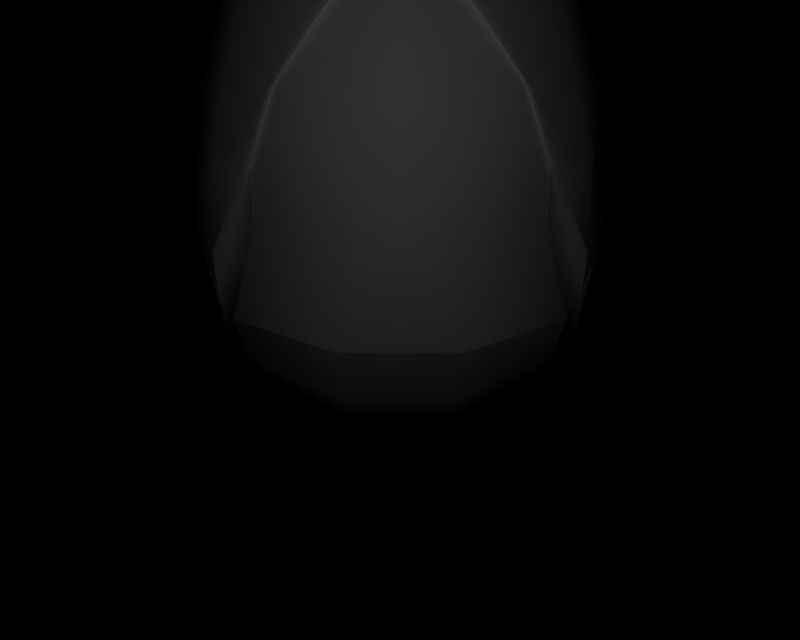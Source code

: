 # Source: BR_Corphish.blend  (saved by Blender 2.66.1; exported with 4.5.12 LTS)
import bpy
from mathutils import Matrix  # noqa: F401  (used for matrix-valued properties, if any)

bpy.ops.wm.read_factory_settings(use_empty=True)
scene = bpy.context.scene
scene.name = '1'

# ---- collections
col_collection_1 = bpy.data.collections.new('Collection 1'); scene.collection.children.link(col_collection_1)

# ---- materials (node trees are filled in below, after node groups)
mat_mat_4 = bpy.data.materials.new('mat_4')
mat_mat_4.alpha_threshold = 0.0
mat_mat_4.specular_color = (0.5, 0.5, 0.5)
mat_mat_4.roughness = 0.5
mat_mat_5 = bpy.data.materials.new('mat_5')
mat_mat_5.alpha_threshold = 0.0
mat_mat_5.specular_color = (0.5, 0.5, 0.5)
mat_mat_5.roughness = 0.5
mat_mat_6 = bpy.data.materials.new('mat_6')
mat_mat_6.alpha_threshold = 0.0
mat_mat_6.specular_color = (0.5, 0.5, 0.5)
mat_mat_6.roughness = 0.5
mat_mat_7 = bpy.data.materials.new('mat_7')
mat_mat_7.alpha_threshold = 0.0
mat_mat_7.specular_color = (0.5, 0.5, 0.5)
mat_mat_7.roughness = 0.5
mat_mat_0 = bpy.data.materials.new('mat_0')
mat_mat_0.alpha_threshold = 0.0
mat_mat_0.specular_color = (0.5, 0.5, 0.5)
mat_mat_0.roughness = 0.5
mat_mat_1 = bpy.data.materials.new('mat_1')
mat_mat_1.alpha_threshold = 0.0
mat_mat_1.specular_color = (0.5, 0.5, 0.5)
mat_mat_1.roughness = 0.5
mat_mat_2 = bpy.data.materials.new('mat_2')
mat_mat_2.alpha_threshold = 0.0
mat_mat_2.specular_color = (0.5, 0.5, 0.5)
mat_mat_2.roughness = 0.5
mat_mat_3 = bpy.data.materials.new('mat_3')
mat_mat_3.alpha_threshold = 0.0
mat_mat_3.specular_color = (0.5, 0.5, 0.5)
mat_mat_3.roughness = 0.5

# ---- material node trees

# ---- cameras
cam_camera_001 = bpy.data.cameras.new('Camera.001')
cam_camera_001.passepartout_alpha = 0.2
cam_camera_001.clip_end = 100.0
cam_camera_001.lens = 35.0
cam_camera_001.sensor_width = 32.0
cam_camera_001.sensor_height = 18.0
cam_camera_001.show_passepartout = False
cam_camera_001.show_safe_areas = True
cam_camera_001.dof.focus_distance = 0.0
cam_camera_001.dof.aperture_fstop = 128.0

# ---- lights
light_lamp = bpy.data.lights.new('Lamp', 'POINT')
light_lamp.transmission_factor = 0.0
light_lamp.energy = 121.6
light_lamp.shadow_buffer_clip_start = 0.5
light_lamp.shadow_soft_size = 1.0
light_lamp.shadow_maximum_resolution = 0.006
light_lamp.use_absolute_resolution = True
light_lamp.cycles.use_multiple_importance_sampling = False

# ---- meshes
me_heigani_mat_4 = bpy.data.meshes.new('heigani_mat_4')
me_heigani_mat_4.from_pydata([(1.233, 2.762, -0.3784), (1.353, 3.178, 0.5946), (1.501, 2.34, 0.1304), (1.079, 3.413, -0.02833), (0.4597, 3.119, -0.8099), (0.4061, 3.748, -0.4624), (-0.4598, 3.119, -0.8099), (-0.406, 3.748, -0.4624), (-1.233, 2.762, -0.3784), (-1.079, 3.413, -0.02833), (-1.501, 2.34, 0.1304), (-1.353, 3.178, 0.5946), (0.9082, 3.785, 1.38), (1.101, 3.922, 0.8627), (1.063, 3.059, 1.289), (0.568, 3.637, 1.701), (0.7382, 2.905, 1.616), (0.3313, 4.379, -0.01975), (-0.3312, 4.379, -0.01975), (0.8761, 4.156, 0.3548), (1.165, 2.51, 1.131), (0.9799, 2.405, 1.278), (1.202, 2.046, 0.8937), (-1.165, 2.51, 1.131), (-1.202, 2.046, 0.8937), (-1.101, 3.922, 0.8627), (-0.5723, 4.462, 1.444), (-0.785, 4.619, 1.101), (-0.9081, 3.785, 1.38), (-1.063, 3.059, 1.289), (-0.5679, 3.637, 1.701), (-0.7382, 2.905, 1.616), (-0.9799, 2.405, 1.278), (-0.8761, 4.156, 0.3548), (0.7851, 4.619, 1.101), (0.5724, 4.462, 1.444), (-1.24, 1.821, 0.5326), (1.24, 1.821, 0.5326), (4.8e-05, 4.335, 1.829), (0.4208, 4.794, 1.385), (0.2032, 4.844, 1.436), (0.2327, 5.047, 1.273), (0.6847, 4.819, 0.8878), (-0.4421, 3.331, 1.825), (2.5e-05, 3.691, 1.929), (-0.4206, 4.794, 1.385), (-0.6846, 4.819, 0.8878), (0.4422, 3.331, 1.825), (-0.2031, 4.844, 1.436), (-0.2326, 5.047, 1.273), (-0.4691, 4.957, 0.6385), (6.1e-05, 4.934, 0.5117), (0.4692, 4.957, 0.6385), (0.3102, 5.065, 1.004), (5.2e-05, 5.065, 0.9098), (-0.3101, 5.065, 1.004)], [], [(0, 1, 2), (0, 3, 1), (3, 0, 4), (4, 5, 3), (6, 5, 4), (6, 7, 5), (8, 7, 6), (8, 9, 7), (10, 9, 8), (10, 11, 9), (12, 1, 13), (12, 14, 1), (15, 14, 12), (15, 16, 14), (17, 7, 18), (17, 5, 7), (19, 5, 17), (19, 3, 5), (13, 3, 19), (13, 1, 3), (20, 14, 16), (21, 20, 16), (22, 20, 21), (23, 11, 10), (24, 23, 10), (22, 2, 1), (20, 22, 1), (25, 26, 27), (25, 28, 26), (11, 28, 25), (11, 29, 28), (29, 30, 28), (29, 31, 30), (23, 31, 29), (23, 32, 31), (32, 23, 24), (9, 18, 7), (9, 33, 18), (11, 33, 9), (11, 25, 33), (11, 23, 29), (1, 14, 20), (13, 34, 35), (12, 13, 35), (10, 36, 24), (2, 22, 37), (35, 15, 12), (35, 38, 15), (39, 38, 35), (39, 40, 38), (41, 40, 39), (34, 39, 35), (34, 42, 39), (43, 30, 31), (43, 44, 30), (38, 30, 44), (38, 26, 30), (45, 26, 38), (45, 27, 26), (46, 27, 45), (26, 28, 30), (44, 15, 38), (44, 47, 15), (16, 15, 47), (48, 45, 38), (48, 49, 45), (27, 33, 25), (27, 46, 33), (50, 33, 46), (50, 18, 33), (51, 18, 50), (51, 17, 18), (52, 17, 51), (52, 19, 17), (42, 19, 52), (42, 34, 19), (13, 19, 34), (51, 53, 52), (51, 54, 53), (55, 54, 51), (51, 50, 55)])
me_heigani_mat_4.polygons.foreach_set('use_smooth', [True] * 81)
_k = set([(0, 2), (0, 4), (2, 37), (4, 6), (6, 8), (8, 10), (10, 36), (16, 21), (16, 47), (21, 22), (22, 37), (24, 32), (24, 36), (31, 32), (31, 43), (38, 40), (38, 48), (39, 41), (39, 42), (40, 41), (42, 52), (43, 44), (44, 47), (45, 46), (45, 49), (46, 50), (48, 49), (50, 55), (52, 53), (53, 54), (54, 55)])
me_heigani_mat_4.attributes.new('sharp_edge', 'BOOLEAN', 'EDGE').data.foreach_set('value', [ (min(e.vertices), max(e.vertices)) in _k for e in me_heigani_mat_4.edges])
_uv = me_heigani_mat_4.uv_layers.new(name='UVTex')
_uv.uv.foreach_set('vector', [0.9014, -0.01208, 0.9406, 0.2374, 0.9891, -0.04532, 0.9014, -0.01208, 0.8511, 0.317, 0.9406, 0.2374, 0.8511, 0.317, 0.9014, -0.01208, 0.633, 0.01447, 0.633, 0.01447, 0.6311, 0.4299, 0.8511, 0.317, 0.3325, 0.01447, 0.6311, 0.4299, 0.633, 0.01447, 0.3325, 0.01447, 0.3657, 0.4299, 0.6311, 0.4299, 0.09544, -0.01208, 0.3657, 0.4299, 0.3325, 0.01447, 0.09544, -0.01208, 0.1457, 0.317, 0.3657, 0.4299, 0.007749, -0.04532, 0.1457, 0.317, 0.09544, -0.01208, 0.007749, -0.04532, 0.05619, 0.2374, 0.1457, 0.317, 0.8229, 0.4388, 0.9733, 0.1691, 0.8881, 0.4997, 0.8229, 0.4388, 0.8752, 0.1165, 0.9733, 0.1691, 0.7079, 0.373, 0.8752, 0.1165, 0.8229, 0.4388, 0.7079, 0.373, 0.7654, 0.04805, 0.8752, 0.1165, 0.6066, 0.6427, 0.3657, 0.4299, 0.3901, 0.6427, 0.6066, 0.6427, 0.6311, 0.4299, 0.3657, 0.4299, 0.7847, 0.5674, 0.6311, 0.4299, 0.6066, 0.6427, 0.7847, 0.5674, 0.8511, 0.317, 0.6311, 0.4299, 0.8582, 0.4885, 0.8511, 0.317, 0.7847, 0.5674, 0.8582, 0.4885, 0.9406, 0.2374, 0.8511, 0.317, 0.9099, -0.1275, 0.8752, 0.1165, 0.7654, 0.04805, 0.8472, -0.174, 0.9099, -0.1275, 0.7654, 0.04805, 0.9221, -0.3334, 0.9099, -0.1275, 0.8472, -0.174, 0.1217, -0.1275, 0.0583, 0.1691, 0.008178, -0.2031, 0.1095, -0.3334, 0.1217, -0.1275, 0.008178, -0.2031, 0.9221, -0.3334, 1.024, -0.2031, 0.9733, 0.1691, 0.9099, -0.1275, 0.9221, -0.3334, 0.9733, 0.1691, 0.1435, 0.4997, 0.3406, 0.6438, 0.2503, 0.8097, 0.1435, 0.4997, 0.2087, 0.4388, 0.3406, 0.6438, 0.0583, 0.1691, 0.2087, 0.4388, 0.1435, 0.4997, 0.0583, 0.1691, 0.1563, 0.1165, 0.2087, 0.4388, 0.1563, 0.1165, 0.3237, 0.373, 0.2087, 0.4388, 0.1563, 0.1165, 0.2662, 0.04805, 0.3237, 0.373, 0.1217, -0.1275, 0.2662, 0.04805, 0.1563, 0.1165, 0.1217, -0.1275, 0.1844, -0.174, 0.2662, 0.04805, 0.1844, -0.174, 0.1217, -0.1275, 0.1095, -0.3334, 0.1457, 0.317, 0.3901, 0.6427, 0.3657, 0.4299, 0.1457, 0.317, 0.212, 0.5674, 0.3901, 0.6427, 0.05619, 0.2374, 0.212, 0.5674, 0.1457, 0.317, 0.05619, 0.2374, 0.1386, 0.4885, 0.212, 0.5674, 0.0583, 0.1691, 0.1217, -0.1275, 0.1563, 0.1165, 0.9733, 0.1691, 0.8752, 0.1165, 0.9099, -0.1275, 0.8881, 0.4997, 0.7813, 0.8097, 0.6687, 0.6469, 0.8229, 0.4388, 0.8881, 0.4997, 0.6687, 0.6469, 0.008178, -0.2031, 0.09663, -0.4337, 0.1095, -0.3334, 1.024, -0.2031, 0.9221, -0.3334, 0.9352, -0.4337, 0.6687, 0.6469, 0.7079, 0.373, 0.8229, 0.4388, 0.6687, 0.6469, 0.5156, 0.7688, 0.7079, 0.373, 0.6581, 0.8873, 0.5156, 0.7688, 0.6687, 0.6469, 0.6581, 0.8873, 0.5551, 0.8842, 0.5156, 0.7688, 0.5945, 0.9997, 0.5551, 0.8842, 0.6581, 0.8873, 0.7813, 0.8097, 0.6581, 0.8873, 0.6687, 0.6469, 0.7813, 0.8097, 0.7283, 0.9209, 0.6581, 0.8873, 0.3663, 0.2375, 0.3237, 0.373, 0.2662, 0.04805, 0.3663, 0.2375, 0.5158, 0.3971, 0.3237, 0.373, 0.5156, 0.7688, 0.3237, 0.373, 0.5158, 0.3971, 0.5156, 0.7688, 0.3406, 0.6438, 0.3237, 0.373, 0.3736, 0.8873, 0.3406, 0.6438, 0.5156, 0.7688, 0.3736, 0.8873, 0.2503, 0.8097, 0.3406, 0.6438, 0.3034, 0.9209, 0.2503, 0.8097, 0.3736, 0.8873, 0.3406, 0.6438, 0.2087, 0.4388, 0.3237, 0.373, 0.5158, 0.3971, 0.7079, 0.373, 0.5156, 0.7688, 0.5158, 0.3971, 0.6653, 0.2375, 0.7079, 0.373, 0.7654, 0.04805, 0.7079, 0.373, 0.6653, 0.2375, 0.4764, 0.8842, 0.3736, 0.8873, 0.5156, 0.7688, 0.4764, 0.8842, 0.4371, 0.9997, 0.3736, 0.8873, 0.2418, 0.7239, 0.212, 0.5674, 0.1386, 0.4885, 0.2418, 0.7239, 0.2931, 0.8084, 0.212, 0.5674, 0.345, 0.8413, 0.212, 0.5674, 0.2931, 0.8084, 0.345, 0.8413, 0.3901, 0.6427, 0.212, 0.5674, 0.4984, 0.8175, 0.3901, 0.6427, 0.345, 0.8413, 0.4984, 0.8175, 0.6066, 0.6427, 0.3901, 0.6427, 0.6517, 0.8413, 0.6066, 0.6427, 0.4984, 0.8175, 0.6517, 0.8413, 0.7847, 0.5674, 0.6066, 0.6427, 0.7037, 0.8084, 0.7847, 0.5674, 0.6517, 0.8413, 0.7037, 0.8084, 0.755, 0.7239, 0.7847, 0.5674, 0.8582, 0.4885, 0.7847, 0.5674, 0.755, 0.7239, 0.4984, 0.8175, 0.5998, 0.8742, 0.6517, 0.8413, 0.4984, 0.8175, 0.4984, 0.8742, 0.5998, 0.8742, 0.397, 0.8742, 0.4984, 0.8742, 0.4984, 0.8175, 0.4984, 0.8175, 0.345, 0.8413, 0.397, 0.8742])
me_heigani_mat_4.materials.append(mat_mat_4)
me_heigani_mat_4.use_remesh_preserve_volume = False
me_heigani_mat_4.use_remesh_preserve_attributes = False
me_heigani_mat_4.use_mirror_vertex_groups = False
me_heigani_mat_4.update()
me_heigani_mat_5 = bpy.data.meshes.new('heigani_mat_5')
me_heigani_mat_5.from_pydata([(-0.6846, 4.819, 0.8878), (-0.4206, 4.794, 1.385), (-1.037, 5.965, 1.252), (-0.3101, 5.065, 1.004), (5.2e-05, 5.093, 1.631), (6.7e-05, 6.194, 1.56), (-0.2326, 5.047, 1.273), (0.2327, 5.047, 1.273), (0.3102, 5.065, 1.004), (0.4208, 4.794, 1.385), (5.2e-05, 5.065, 0.9098), (-0.4691, 4.957, 0.6385), (1.037, 5.965, 1.252), (0.6847, 4.819, 0.8878), (0.4692, 4.957, 0.6385), (-0.2031, 4.844, 1.436), (4.8e-05, 4.335, 1.829), (0.2032, 4.844, 1.436)], [], [(0, 1, 2), (2, 1, 3), (4, 5, 6), (7, 5, 4), (8, 7, 9), (8, 10, 7), (11, 2, 3), (11, 0, 2), (9, 12, 8), (9, 13, 12), (12, 14, 8), (12, 13, 14), (6, 3, 1), (6, 10, 3), (10, 5, 7), (10, 6, 5), (15, 4, 6), (15, 16, 4), (17, 4, 16), (17, 7, 4)])
me_heigani_mat_5.polygons.foreach_set('use_smooth', [True] * 20)
_k = set([(0, 1), (0, 11), (1, 6), (3, 10), (3, 11), (6, 15), (7, 9), (7, 17), (8, 10), (8, 14), (9, 13), (13, 14), (15, 16), (16, 17)])
me_heigani_mat_5.attributes.new('sharp_edge', 'BOOLEAN', 'EDGE').data.foreach_set('value', [ (min(e.vertices), max(e.vertices)) in _k for e in me_heigani_mat_5.edges])
_uv = me_heigani_mat_5.uv_layers.new(name='UVTex')
_uv.uv.foreach_set('vector', [0.2898, 0.03737, 0.3588, 0.02328, 0.4754, 0.558, 0.4754, 0.558, 0.3588, 0.02328, 0.3954, 0.0737, 0.5005, 0.09276, 0.5067, 0.558, 0.4212, 0.07045, 0.5757, 0.07045, 0.5067, 0.558, 0.5005, 0.09276, 0.6014, 0.0737, 0.5757, 0.07045, 0.6381, 0.02328, 0.6014, 0.0737, 0.4984, 0.0737, 0.5757, 0.07045, 0.3426, 0.05553, 0.4754, 0.558, 0.3954, 0.0737, 0.3426, 0.05553, 0.2898, 0.03737, 0.4754, 0.558, 0.6381, 0.02328, 0.5379, 0.558, 0.6014, 0.0737, 0.6381, 0.02328, 0.707, 0.03737, 0.5379, 0.558, 0.5379, 0.558, 0.6542, 0.05553, 0.6014, 0.0737, 0.5379, 0.558, 0.707, 0.03737, 0.6542, 0.05553, 0.4212, 0.07045, 0.3954, 0.0737, 0.3588, 0.02328, 0.4212, 0.07045, 0.4984, 0.0737, 0.3954, 0.0737, 0.4984, 0.0737, 0.5067, 0.558, 0.5757, 0.07045, 0.4984, 0.0737, 0.4212, 0.07045, 0.5067, 0.558, 0.4598, 0.004059, 0.5005, 0.09276, 0.4212, 0.07045, 0.4598, 0.004059, 0.4984, -0.06233, 0.5005, 0.09276, 0.5371, 0.004059, 0.5005, 0.09276, 0.4984, -0.06233, 0.5371, 0.004059, 0.5757, 0.07045, 0.5005, 0.09276])
me_heigani_mat_5.materials.append(mat_mat_5)
me_heigani_mat_5.use_remesh_preserve_volume = False
me_heigani_mat_5.use_remesh_preserve_attributes = False
me_heigani_mat_5.use_mirror_vertex_groups = False
me_heigani_mat_5.update()
me_heigani_mat_6 = bpy.data.meshes.new('heigani_mat_6')
me_heigani_mat_6.from_pydata([(-0.4508, 2.837, -0.9891), (-1.221, 2.321, -0.6827), (-1.233, 2.762, -0.3784), (-0.4598, 3.119, -0.8099), (0.4597, 3.119, -0.8099), (0.4516, 2.837, -0.9891), (1.222, 2.321, -0.6827), (1.233, 2.762, -0.3784), (1.511, 1.876, -0.3276), (1.501, 2.34, 0.1304), (0.8517, 2.323, -0.6512), (1.001, 1.708, -0.3401), (-0.8511, 2.323, -0.6512), (0.000382, 2.664, -0.9032), (-0.996, 1.708, -0.3401), (-1.487, 1.876, -0.3276), (1.298, 1.51, -0.00175), (1.24, 1.821, 0.5326), (-1.501, 2.34, 0.1304), (-1.272, 1.51, -0.00175), (-1.24, 1.821, 0.5326), (-0.6798, 2.655, 0.7478), (-1.202, 2.046, 0.8937), (-0.9799, 2.405, 1.278), (-0.7382, 2.905, 1.616), (-0.4421, 3.331, 1.825), (-0.000736, 3.629, 1.399), (2.5e-05, 3.691, 1.929), (0.4422, 3.331, 1.825), (0.7034, 2.671, 0.7563), (0.7382, 2.905, 1.616), (0.9799, 2.405, 1.278), (1.202, 2.046, 0.8937)], [], [(0, 1, 2), (3, 0, 2), (5, 0, 4), (4, 0, 3), (6, 5, 4), (7, 6, 4), (8, 6, 7), (9, 8, 7), (10, 6, 8), (11, 10, 8), (1, 0, 12), (12, 0, 13), (14, 15, 1), (12, 14, 1), (16, 8, 9), (17, 16, 9), (6, 10, 13), (5, 6, 13), (18, 19, 20), (18, 15, 19), (2, 15, 18), (2, 1, 15), (16, 11, 8), (14, 19, 15), (13, 0, 5), (21, 19, 14), (21, 20, 19), (22, 20, 21), (21, 23, 22), (24, 23, 21), (21, 25, 24), (26, 25, 21), (26, 27, 25), (28, 27, 26), (26, 29, 28), (30, 28, 29), (29, 31, 30), (32, 31, 29), (29, 17, 32), (16, 17, 29), (29, 11, 16)])
me_heigani_mat_6.polygons.foreach_set('use_smooth', [True] * 41)
_k = set([(2, 3), (2, 18), (3, 4), (4, 7), (7, 9), (9, 17), (10, 11), (10, 13), (11, 29), (12, 13), (12, 14), (14, 21), (17, 32), (18, 20), (20, 22), (21, 26), (22, 23), (23, 24), (24, 25), (25, 27), (26, 29), (27, 28), (28, 30), (30, 31), (31, 32)])
me_heigani_mat_6.attributes.new('sharp_edge', 'BOOLEAN', 'EDGE').data.foreach_set('value', [ (min(e.vertices), max(e.vertices)) in _k for e in me_heigani_mat_6.edges])
_uv = me_heigani_mat_6.uv_layers.new(name='UVTex')
_uv.uv.foreach_set('vector', [0.967, 0.08333, 0.1201, 0.09447, 0.1163, 0.9896, 0.9707, 0.992, 0.967, 0.08333, 0.1163, 0.9896, 0.9948, 0.08333, 0.09722, 0.1007, 0.9948, 0.9356, 0.9948, 0.9356, 0.09722, 0.1007, 0.09575, 0.9668, 0.967, 0.08333, 0.1201, 0.09447, 0.1163, 0.9896, 0.9707, 0.992, 0.967, 0.08333, 0.1163, 0.9896, 0.967, 0.08333, 0.1201, 0.09447, 0.1163, 0.9896, 0.9707, 0.992, 0.967, 0.08333, 0.1163, 0.9896, 0.1285, -0.003472, 0.1267, 0.1007, 0.9705, 0.1528, 0.9705, -0.01042, 0.1285, -0.003472, 0.9705, 0.1528, 0.1215, 0.09028, 0.1215, 0.09028, 0.1285, -0.003472, 0.1285, -0.003472, 0.1215, 0.09028, 0.5495, -0.006944, 0.1285, -0.003472, 0.1215, 0.09028, 0.974, 0.08681, 0.9705, -0.01042, 0.1285, -0.003472, 0.974, 0.08681, 0.967, 0.08333, 0.1201, 0.09447, 0.1163, 0.9896, 0.9707, 0.992, 0.967, 0.08333, 0.1163, 0.9896, 0.974, 0.08681, 0.9705, -0.01042, 0.5495, -0.006944, 0.1215, 0.09028, 0.974, 0.08681, 0.5495, -0.006944, 0.9707, 0.992, 0.1201, 0.09447, 0.1163, 0.9896, 0.9707, 0.992, 0.967, 0.08333, 0.1201, 0.09447, 0.2257, 1.003, 0.967, 0.08333, 0.9707, 0.992, 0.2257, 1.003, 0.2014, 0.08681, 0.967, 0.08333, 0.9705, -0.01042, 0.1285, -0.003472, 0.1215, 0.09028, 0.9705, -0.01042, 0.1285, -0.003472, 0.1215, 0.09028, 0.5495, -0.006944, 0.1215, 0.09028, 0.1215, 0.09028, 0.2535, -0.003472, 0.0, 0.1259, 0.1073, 1e-06, 0.2535, -0.003472, 0.02817, 0.2429, 0.0, 0.1259, 0.0273, 0.2814, 0.02817, 0.2429, 0.2535, -0.003472, 0.2535, -0.003472, 0.1136, 0.2992, 0.0273, 0.2814, 0.2077, 0.2961, 0.1136, 0.2992, 0.2535, -0.003472, 0.2535, -0.003472, 0.3229, 0.297, 0.2077, 0.2961, 0.5, 0.006944, 0.3229, 0.297, 0.2535, -0.003472, 0.5, 0.006944, 0.4949, 0.3125, 0.3229, 0.297, 0.667, 0.297, 0.4949, 0.3125, 0.5, 0.006944, 0.5, 0.006944, 0.7309, 0.01042, 0.667, 0.297, 0.7822, 0.2961, 0.667, 0.297, 0.7309, 0.01042, 0.7309, 0.01042, 0.8763, 0.2992, 0.7822, 0.2961, 0.9625, 0.2814, 0.8763, 0.2992, 0.7309, 0.01042, 0.7309, 0.01042, 0.9932, 0.2429, 0.9625, 0.2814, 1.0, 0.1259, 0.9932, 0.2429, 0.7309, 0.01042, 0.7309, 0.01042, 0.8844, 1e-06, 1.0, 0.1259])
me_heigani_mat_6.materials.append(mat_mat_6)
me_heigani_mat_6.use_remesh_preserve_volume = False
me_heigani_mat_6.use_remesh_preserve_attributes = False
me_heigani_mat_6.use_mirror_vertex_groups = False
me_heigani_mat_6.update()
me_heigani_mat_7 = bpy.data.meshes.new('heigani_mat_7')
me_heigani_mat_7.from_pydata([(0.9678, 4.153, 1.177), (0.5188, 4.08, 1.274), (0.8158, 4.487, 1.184), (0.955, 3.819, 1.329), (0.854, 4.226, 1.622), (0.7848, 3.681, 1.55), (0.5569, 3.819, 1.712), (0.4049, 4.153, 1.719), (0.4178, 4.487, 1.567), (0.588, 4.625, 1.346), (-0.9678, 4.153, 1.177), (-0.8158, 4.487, 1.184), (-0.5188, 4.08, 1.274), (-0.854, 4.226, 1.622), (-0.955, 3.819, 1.329), (-0.7848, 3.681, 1.55), (-0.5569, 3.819, 1.712), (-0.4049, 4.153, 1.719), (-0.4178, 4.487, 1.567), (-0.588, 4.625, 1.346)], [], [(0, 1, 2), (0, 3, 1), (3, 0, 4), (4, 5, 3), (6, 5, 4), (6, 1, 5), (7, 1, 6), (7, 8, 1), (4, 8, 7), (4, 9, 8), (2, 9, 4), (2, 1, 9), (8, 9, 1), (0, 2, 4), (7, 6, 4), (3, 5, 1), (10, 11, 12), (10, 13, 11), (14, 13, 10), (14, 15, 13), (12, 15, 14), (12, 16, 15), (17, 16, 12), (17, 13, 16), (18, 13, 17), (18, 19, 13), (12, 19, 18), (12, 11, 19), (13, 19, 11), (12, 18, 17), (13, 15, 16), (12, 14, 10)])
me_heigani_mat_7.polygons.foreach_set('use_smooth', [True] * 32)
_uv = me_heigani_mat_7.uv_layers.new(name='UVTex')
_uv.uv.foreach_set('vector', [1.0, 0.8333, 0.5, 0.8333, 0.8536, 0.9512, 1.0, 0.8333, 0.8536, 0.7155, 0.5, 0.8333, 0.8536, 0.7155, 1.0, 0.8333, 0.5, 0.8333, 0.5, 0.8333, 0.5, 0.6667, 0.8536, 0.7155, 0.1464, 0.7155, 0.5, 0.6667, 0.5, 0.8333, 0.1464, 0.7155, 0.5, 0.8333, 0.5, 0.6667, 0.0, 0.8333, 0.5, 0.8333, 0.1464, 0.7155, 0.0, 0.8333, 0.1464, 0.9512, 0.5, 0.8333, 0.5, 0.8333, 0.1464, 0.9512, 0.0, 0.8333, 0.5, 0.8333, 0.5, 1.0, 0.1464, 0.9512, 0.8536, 0.9512, 0.5, 1.0, 0.5, 0.8333, 0.8536, 0.9512, 0.5, 0.8333, 0.5, 1.0, 0.1464, 0.9512, 0.5, 1.0, 0.5, 0.8333, 1.0, 0.8333, 0.8536, 0.9512, 0.5, 0.8333, 0.0, 0.8333, 0.1464, 0.7155, 0.5, 0.8333, 0.8536, 0.7155, 0.5, 0.6667, 0.5, 0.8333, 1.0, 0.8333, 0.8536, 0.9512, 0.5, 0.8333, 1.0, 0.8333, 0.5, 0.8333, 0.8536, 0.9512, 0.8536, 0.7155, 0.5, 0.8333, 1.0, 0.8333, 0.8536, 0.7155, 0.5, 0.6667, 0.5, 0.8333, 0.5, 0.8333, 0.5, 0.6667, 0.8536, 0.7155, 0.5, 0.8333, 0.1464, 0.7155, 0.5, 0.6667, 0.0, 0.8333, 0.1464, 0.7155, 0.5, 0.8333, 0.0, 0.8333, 0.5, 0.8333, 0.1464, 0.7155, 0.1464, 0.9512, 0.5, 0.8333, 0.0, 0.8333, 0.1464, 0.9512, 0.5, 1.0, 0.5, 0.8333, 0.5, 0.8333, 0.5, 1.0, 0.1464, 0.9512, 0.5, 0.8333, 0.8536, 0.9512, 0.5, 1.0, 0.5, 0.8333, 0.5, 1.0, 0.8536, 0.9512, 0.5, 0.8333, 0.1464, 0.9512, 0.0, 0.8333, 0.5, 0.8333, 0.5, 0.6667, 0.1464, 0.7155, 0.5, 0.8333, 0.8536, 0.7155, 1.0, 0.8333])
me_heigani_mat_7.materials.append(mat_mat_7)
me_heigani_mat_7.use_remesh_preserve_volume = False
me_heigani_mat_7.use_remesh_preserve_attributes = False
me_heigani_mat_7.use_mirror_vertex_groups = False
me_heigani_mat_7.update()
me_heigani_mat_0 = bpy.data.meshes.new('heigani_mat_0')
me_heigani_mat_0.from_pydata([(-1.052, 1.197, -0.3844), (-0.3901, 0.8148, -0.8628), (-0.399, 0.8962, -0.2143), (-1.024, 1.147, -0.9551), (-1.296, 1.683, -0.6272), (-1.229, 1.507, -1.076), (-0.305, 0.9083, -1.636), (7.4e-05, 1.136, -2.235), (0.3051, 0.9083, -1.636), (-0.7508, 1.515, -2.523), (-0.9891, 1.214, -1.684), (0.3905, 0.8148, -0.8628), (0.9891, 1.214, -1.684), (1.024, 1.147, -0.9551), (0.7508, 1.515, -2.523), (0.3997, 0.8962, -0.2143), (1.052, 1.197, -0.3844), (1.229, 1.507, -1.076), (1.297, 1.683, -0.6272), (1.09, 1.354, 0.1958), (1.354, 1.818, -0.2233), (0.4136, 1.084, 0.3837), (-0.4129, 1.084, 0.3837), (-1.089, 1.354, 0.1958), (-1.353, 1.818, -0.2233), (1.106, 1.627, 0.6727), (1.075, 2.083, 0.09979), (0.4157, 1.412, 0.8786), (-0.415, 1.412, 0.8786), (-1.105, 1.627, 0.6727), (-1.074, 2.083, 0.09979), (-0.6988, 1.81, -1.695), (-0.682, 2.444, -0.6672), (0.6988, 1.81, -1.695), (0.6824, 2.444, -0.6672), (0.0, 1.617, -2.556), (3.7e-05, 1.39, -2.559)], [], [(0, 1, 2), (1, 0, 3), (3, 0, 4), (4, 5, 3), (6, 7, 8), (6, 9, 7), (6, 10, 9), (1, 10, 6), (1, 3, 10), (8, 1, 6), (11, 1, 8), (12, 11, 8), (12, 13, 11), (8, 7, 14), (12, 8, 14), (2, 1, 11), (11, 15, 2), (13, 15, 11), (13, 16, 15), (17, 16, 13), (17, 18, 16), (19, 18, 20), (19, 16, 18), (21, 16, 19), (21, 15, 16), (22, 15, 21), (22, 2, 15), (23, 2, 22), (23, 0, 2), (24, 0, 23), (4, 0, 24), (25, 20, 26), (25, 19, 20), (27, 19, 25), (27, 21, 19), (28, 21, 27), (28, 22, 21), (29, 22, 28), (29, 23, 22), (30, 23, 29), (30, 24, 23), (5, 10, 3), (5, 31, 10), (4, 31, 5), (4, 32, 31), (31, 9, 10), (12, 17, 13), (12, 33, 17), (14, 33, 12), (33, 18, 17), (33, 34, 18), (34, 20, 18), (34, 26, 20), (32, 24, 30), (32, 4, 24), (35, 36, 9), (35, 14, 36), (7, 36, 14), (7, 9, 36)])
me_heigani_mat_0.polygons.foreach_set('use_smooth', [True] * 59)
_k = set([(9, 31), (9, 35), (14, 33), (14, 35), (25, 26), (25, 27), (26, 34), (27, 28), (28, 29), (29, 30), (30, 32), (31, 32), (33, 34)])
me_heigani_mat_0.attributes.new('sharp_edge', 'BOOLEAN', 'EDGE').data.foreach_set('value', [ (min(e.vertices), max(e.vertices)) in _k for e in me_heigani_mat_0.edges])
_uv = me_heigani_mat_0.uv_layers.new(name='UVTex')
_uv.uv.foreach_set('vector', [0.308, 0.8994, 0.4153, 0.2337, 0.4307, 0.8105, 0.258, 0.3911, 0.4153, 0.2337, 0.308, 0.8994, 0.258, 0.3911, 0.308, 0.8994, 0.262, 0.9644, 0.262, 0.9644, 0.1861, 0.4996, 0.258, 0.3911, 0.4206, -0.1967, 0.5, -0.3628, 0.5795, -0.1967, 0.4206, -0.1967, 0.3046, -0.3402, 0.5, -0.3628, 0.4206, -0.1967, 0.2425, -0.07704, 0.3046, -0.3402, 0.4153, 0.2337, 0.2425, -0.07704, 0.4206, -0.1967, 0.4153, 0.2337, 0.258, 0.3911, 0.2425, -0.07704, 0.5795, -0.1967, 0.4153, 0.2337, 0.4206, -0.1967, 0.5795, -0.1967, 0.6004, 0.2337, 0.4153, 0.2337, 0.7575, -0.07704, 0.6004, 0.2337, 0.5795, -0.1967, 0.7575, -0.07704, 0.7437, 0.3911, 0.6004, 0.2337, 0.5795, -0.1967, 0.5, -0.3628, 0.6955, -0.3402, 0.7575, -0.07704, 0.5795, -0.1967, 0.6955, -0.3402, 0.6004, 0.2337, 0.4307, 0.8105, 0.4153, 0.2337, 0.6004, 0.2337, 0.581, 0.8105, 0.4307, 0.8105, 0.7437, 0.3911, 0.581, 0.8105, 0.6004, 0.2337, 0.7437, 0.3911, 0.7037, 0.8994, 0.581, 0.8105, 0.815, 0.4996, 0.7037, 0.8994, 0.7437, 0.3911, 0.815, 0.4996, 0.7497, 0.9644, 0.7037, 0.8994, 0.7028, 0.2964, 0.8203, 0.05706, 0.8022, 0.3042, 0.7028, 0.2964, 0.76, -0.03363, 0.8203, 0.05706, 0.5895, 0.2579, 0.76, -0.03363, 0.7028, 0.2964, 0.5895, 0.2579, 0.6082, -0.07755, 0.76, -0.03363, 0.4188, 0.2579, 0.6082, -0.07755, 0.5895, 0.2579, 0.4188, 0.2579, 0.3926, -0.07755, 0.6082, -0.07755, 0.3115, 0.2964, 0.3926, -0.07755, 0.4188, 0.2579, 0.3115, 0.2964, 0.2408, -0.03363, 0.3926, -0.07755, 0.2131, 0.3042, 0.2408, -0.03363, 0.3115, 0.2964, 0.1805, 0.05706, 0.2408, -0.03363, 0.2131, 0.3042, 0.6792, 0.9853, 0.8022, 0.3042, 0.7425, 0.6375, 0.6792, 0.9853, 0.7028, 0.2964, 0.8022, 0.3042, 0.6075, 0.8934, 0.7028, 0.2964, 0.6792, 0.9853, 0.6075, 0.8934, 0.5895, 0.2579, 0.7028, 0.2964, 0.3924, 0.8934, 0.5895, 0.2579, 0.6075, 0.8934, 0.3924, 0.8934, 0.4188, 0.2579, 0.5895, 0.2579, 0.3105, 0.9853, 0.4188, 0.2579, 0.3924, 0.8934, 0.3105, 0.9853, 0.3115, 0.2964, 0.4188, 0.2579, 0.2479, 0.6255, 0.3115, 0.2964, 0.3105, 0.9853, 0.2479, 0.6255, 0.2131, 0.3042, 0.3115, 0.2964, 0.1861, 0.4996, 0.2425, -0.07704, 0.258, 0.3911, 0.1861, 0.4996, 0.1523, 0.1289, 0.2425, -0.07704, 0.262, 0.9644, 0.1523, 0.1289, 0.1861, 0.4996, 0.262, 0.9644, 0.2296, 1.325, 0.1523, 0.1289, 0.1523, 0.1289, 0.3046, -0.3402, 0.2425, -0.07704, 0.7575, -0.07704, 0.815, 0.4996, 0.7437, 0.3911, 0.7575, -0.07704, 0.8574, 0.1562, 0.815, 0.4996, 0.6955, -0.3402, 0.8574, 0.1562, 0.7575, -0.07704, 0.8574, 0.1562, 0.7497, 0.9644, 0.815, 0.4996, 0.8574, 0.1562, 0.8072, 1.325, 0.7497, 0.9644, 0.8887, 0.2987, 0.8022, 0.3042, 0.8203, 0.05706, 0.8887, 0.2987, 0.7425, 0.6375, 0.8022, 0.3042, 0.1447, 0.2987, 0.2131, 0.3042, 0.2479, 0.6255, 0.1447, 0.2987, 0.1805, 0.05706, 0.2131, 0.3042, 0.5, -0.3183, 0.5, -0.3943, 0.3046, -0.3402, 0.5, -0.3183, 0.6955, -0.3402, 0.5, -0.3943, 0.5, -0.3628, 0.5, -0.3943, 0.6955, -0.3402, 0.5, -0.3628, 0.3046, -0.3402, 0.5, -0.3943])
me_heigani_mat_0.materials.append(mat_mat_0)
me_heigani_mat_0.use_remesh_preserve_volume = False
me_heigani_mat_0.use_remesh_preserve_attributes = False
me_heigani_mat_0.use_mirror_vertex_groups = False
me_heigani_mat_0.update()
me_heigani_mat_1 = bpy.data.meshes.new('heigani_mat_1')
me_heigani_mat_1.from_pydata([(-0.8565, 2.265, 1.273), (-1.015, 2.606, 0.7629), (-1.074, 2.083, 0.09979), (-1.105, 1.627, 0.6727), (1.075, 2.083, 0.09979), (1.015, 2.606, 0.7629), (0.8565, 2.265, 1.273), (1.106, 1.627, 0.6727), (1.005, 3.056, 1.269), (0.6846, 2.882, 1.615), (0.5791, 3.573, 1.664), (1.5e-05, 3.385, 1.903), (3.6e-05, 3.99, 1.812), (-0.579, 3.573, 1.664), (-0.6846, 2.882, 1.615), (-9e-06, 2.763, 1.76), (-2.2e-05, 2.093, 1.45), (0.4157, 1.412, 0.8786), (-0.415, 1.412, 0.8786), (-1.005, 3.056, 1.269)], [], [(0, 1, 2), (3, 0, 2), (4, 5, 6), (7, 4, 6), (8, 6, 5), (8, 9, 6), (10, 9, 8), (10, 11, 9), (12, 11, 10), (12, 13, 11), (14, 11, 13), (14, 15, 11), (16, 15, 14), (16, 9, 15), (6, 9, 16), (16, 17, 6), (18, 17, 16), (16, 0, 18), (14, 0, 16), (19, 0, 14), (13, 19, 14), (17, 7, 6), (1, 0, 19), (0, 3, 18), (11, 15, 9)])
me_heigani_mat_1.polygons.foreach_set('use_smooth', [True] * 25)
_k = set([(1, 2), (1, 19), (2, 3), (3, 18), (4, 5), (4, 7), (5, 8), (7, 17), (8, 10), (10, 12), (12, 13), (13, 19), (17, 18)])
me_heigani_mat_1.attributes.new('sharp_edge', 'BOOLEAN', 'EDGE').data.foreach_set('value', [ (min(e.vertices), max(e.vertices)) in _k for e in me_heigani_mat_1.edges])
_uv = me_heigani_mat_1.uv_layers.new(name='UVTex')
_uv.uv.foreach_set('vector', [0.1793, 0.3368, 0.112, 0.3229, 0.1615, 0.0, 0.3216, -0.000959, 0.1793, 0.3368, 0.1615, 0.0, 0.8464, -0.002604, 0.8802, 0.3359, 0.8048, 0.3368, 0.7063, -0.000959, 0.8464, -0.002604, 0.8048, 0.3368, 0.9956, 0.618, 0.8048, 0.3368, 0.8802, 0.3359, 0.9956, 0.618, 0.8297, 0.6495, 0.8048, 0.3368, 0.9198, 0.9815, 0.8297, 0.6495, 0.9956, 0.618, 0.9198, 0.9815, 0.4999, 0.9574, 0.8297, 0.6495, 0.4999, 1.204, 0.4999, 0.9574, 0.9198, 0.9815, 0.4999, 1.204, 0.07998, 0.9815, 0.4999, 0.9574, 0.1544, 0.6495, 0.4999, 0.9574, 0.07998, 0.9815, 0.1544, 0.6495, 0.4999, 0.6062, 0.4999, 0.9574, 0.4999, 0.2791, 0.4999, 0.6062, 0.1544, 0.6495, 0.4999, 0.2791, 0.8297, 0.6495, 0.4999, 0.6062, 0.8048, 0.3368, 0.8297, 0.6495, 0.4999, 0.2791, 0.4999, 0.2791, 0.5885, 0.0, 0.8048, 0.3368, 0.4375, 0.0, 0.5885, 0.0, 0.4999, 0.2791, 0.4999, 0.2791, 0.1793, 0.3368, 0.4375, 0.0, 0.1544, 0.6495, 0.1793, 0.3368, 0.4999, 0.2791, 0.004103, 0.618, 0.1793, 0.3368, 0.1544, 0.6495, 0.07998, 0.9815, 0.004103, 0.618, 0.1544, 0.6495, 0.5885, 0.0, 0.7063, -0.000959, 0.8048, 0.3368, 0.112, 0.3229, 0.1793, 0.3368, 0.004103, 0.618, 0.1793, 0.3368, 0.3216, -0.000959, 0.4375, 0.0, 0.4999, 0.9574, 0.4999, 0.6062, 0.8297, 0.6495])
me_heigani_mat_1.materials.append(mat_mat_1)
me_heigani_mat_1.use_remesh_preserve_volume = False
me_heigani_mat_1.use_remesh_preserve_attributes = False
me_heigani_mat_1.use_mirror_vertex_groups = False
me_heigani_mat_1.update()
me_heigani_mat_2 = bpy.data.meshes.new('heigani_mat_2')
me_heigani_mat_2.from_pydata([(0.8448, 2.009, -1.8), (0.7508, 1.515, -2.523), (0.5309, 1.805, -2.567), (1.034, 1.603, -1.741), (1.081, 2.087, -1.193), (1.238, 1.668, -1.154), (0.3649, 2.388, -1.867), (0.4168, 2.818, -1.006), (-0.3649, 2.388, -1.867), (-0.416, 2.818, -1.006), (-0.8447, 2.009, -1.8), (-1.081, 2.087, -1.193), (-1.034, 1.603, -1.741), (-1.238, 1.668, -1.154), (-0.5309, 1.805, -2.567), (-0.7508, 1.515, -2.523), (1.393, 1.942, -0.4022), (1.074, 2.438, -0.7828), (0.0, 1.988, -2.595), (-1.393, 1.942, -0.4022), (-1.074, 2.438, -0.7828)], [], [(0, 1, 2), (0, 3, 1), (3, 0, 4), (4, 5, 3), (4, 0, 6), (6, 7, 4), (8, 7, 6), (8, 9, 7), (10, 9, 8), (10, 11, 9), (12, 11, 10), (12, 13, 11), (14, 15, 12), (10, 14, 12), (4, 16, 5), (4, 17, 16), (7, 17, 4), (6, 0, 2), (2, 18, 6), (8, 6, 18), (18, 14, 8), (10, 8, 14), (19, 11, 13), (19, 20, 11), (9, 11, 20)])
me_heigani_mat_2.polygons.foreach_set('use_smooth', [True] * 25)
_k = set([(1, 2), (1, 3), (2, 18), (3, 5), (5, 16), (7, 9), (7, 17), (9, 20), (12, 13), (12, 15), (13, 19), (14, 15), (14, 18), (16, 17), (19, 20)])
me_heigani_mat_2.attributes.new('sharp_edge', 'BOOLEAN', 'EDGE').data.foreach_set('value', [ (min(e.vertices), max(e.vertices)) in _k for e in me_heigani_mat_2.edges])
_uv = me_heigani_mat_2.uv_layers.new(name='UVTex')
_uv.uv.foreach_set('vector', [0.1969, 0.5803, 0.2384, 0.9551, 0.3173, 0.9486, 0.1969, 0.5803, 0.09223, 0.6593, 0.2384, 0.9551, 0.09223, 0.6593, 0.1969, 0.5803, 0.1049, 0.32, 0.1049, 0.32, 0.04742, 0.3734, 0.09223, 0.6593, 0.1049, 0.32, 0.1969, 0.5803, 0.3648, 0.5028, 0.3648, 0.5028, 0.4141, 0.04688, 0.1049, 0.32, 0.6197, 0.5028, 0.4141, 0.04688, 0.3648, 0.5028, 0.6197, 0.5028, 0.5755, 0.04427, 0.4141, 0.04688, 0.8033, 0.5803, 0.5755, 0.04427, 0.6197, 0.5028, 0.8033, 0.5803, 0.8953, 0.32, 0.5755, 0.04427, 0.8923, 0.6593, 0.8953, 0.32, 0.8033, 0.5803, 0.8923, 0.6593, 0.9527, 0.3734, 0.8953, 0.32, 0.6984, 0.9486, 0.7774, 0.9551, 0.8923, 0.6593, 0.8033, 0.5803, 0.6984, 0.9486, 0.8923, 0.6593, 0.1049, 0.32, 0.01823, 0.2734, 0.04742, 0.3734, 0.1049, 0.32, 0.1771, 0.1589, 0.01823, 0.2734, 0.4141, 0.04688, 0.1771, 0.1589, 0.1049, 0.32, 0.3648, 0.5028, 0.1969, 0.5803, 0.3173, 0.9486, 0.3173, 0.9486, 0.5079, 0.9282, 0.3648, 0.5028, 0.6197, 0.5028, 0.3648, 0.5028, 0.5079, 0.9282, 0.5079, 0.9282, 0.6984, 0.9486, 0.6197, 0.5028, 0.8033, 0.5803, 0.6197, 0.5028, 0.6984, 0.9486, 0.974, 0.2708, 0.8953, 0.32, 0.9527, 0.3734, 0.974, 0.2708, 0.8333, 0.1719, 0.8953, 0.32, 0.5755, 0.04427, 0.8953, 0.32, 0.8333, 0.1719])
me_heigani_mat_2.materials.append(mat_mat_2)
me_heigani_mat_2.use_remesh_preserve_volume = False
me_heigani_mat_2.use_remesh_preserve_attributes = False
me_heigani_mat_2.use_mirror_vertex_groups = False
me_heigani_mat_2.update()
me_heigani_mat_3 = bpy.data.meshes.new('heigani_mat_3')
me_heigani_mat_3.from_pydata([(-1.279, 1.927, -0.3526), (-1.238, 1.668, -1.154), (-0.714, 1.594, -1.718), (-1.393, 1.942, -0.4022), (-0.8511, 2.323, -0.6512), (-1.074, 2.438, -0.7828), (0.000382, 2.664, -0.9032), (-0.416, 2.818, -1.006), (0.8517, 2.323, -0.6512), (0.4168, 2.818, -1.006), (1.074, 2.438, -0.7828), (1.279, 1.927, -0.3526), (1.393, 1.942, -0.4022), (0.7737, 1.594, -1.722), (1.238, 1.668, -1.154), (0.0, 1.617, -2.556), (1.033, 1.275, -3.135), (0.7508, 1.515, -2.523), (0.0, 1.871, -3.151), (-0.7508, 1.515, -2.523), (-1.033, 1.275, -3.135), (-0.5309, 1.805, -2.567), (-0.5729, 1.878, -3.188), (0.0, 1.988, -2.595), (0.0, 2.128, -3.204), (0.5309, 1.805, -2.567), (0.5729, 1.878, -3.188), (-1.164, 1.179, -3.788), (-0.6455, 1.758, -3.88), (0.0, 1.961, -3.926), (0.6455, 1.758, -3.88), (1.164, 1.179, -3.788), (1.034, 1.603, -1.741), (-1.034, 1.603, -1.741)], [], [(0, 1, 2), (0, 3, 1), (3, 0, 4), (4, 5, 3), (6, 5, 4), (6, 7, 5), (8, 9, 6), (8, 10, 9), (11, 10, 8), (11, 12, 10), (13, 12, 11), (13, 14, 12), (15, 16, 17), (15, 18, 16), (19, 18, 15), (19, 20, 18), (21, 20, 19), (21, 22, 20), (23, 22, 21), (23, 24, 22), (25, 24, 23), (25, 26, 24), (17, 26, 25), (17, 16, 26), (22, 27, 20), (22, 28, 27), (24, 28, 22), (24, 29, 28), (26, 29, 24), (26, 30, 29), (16, 30, 26), (16, 31, 30), (6, 9, 7), (20, 27, 28), (17, 13, 15), (17, 32, 13), (14, 13, 32), (2, 19, 15), (2, 33, 19), (1, 33, 2), (16, 18, 30), (29, 30, 18), (18, 28, 29), (20, 28, 18)])
me_heigani_mat_3.polygons.foreach_set('use_smooth', [True] * 44)
_k = set([(0, 2), (0, 4), (1, 3), (1, 33), (2, 15), (3, 5), (4, 6), (5, 7), (6, 8), (7, 9), (8, 11), (9, 10), (10, 12), (11, 13), (12, 14), (13, 15), (14, 32), (17, 25), (17, 32), (19, 21), (19, 33), (21, 23), (23, 25)])
me_heigani_mat_3.attributes.new('sharp_edge', 'BOOLEAN', 'EDGE').data.foreach_set('value', [ (min(e.vertices), max(e.vertices)) in _k for e in me_heigani_mat_3.edges])
_uv = me_heigani_mat_3.uv_layers.new(name='UVTex')
_uv.uv.foreach_set('vector', [0.04084, 2.23, 0.04727, 1.757, 0.2436, 1.409, 0.04084, 2.23, 0.0, 2.218, 0.04727, 1.757, 0.0, 2.218, 0.04084, 2.23, 0.1944, 2.009, 0.1944, 2.009, 0.1146, 1.987, 0.0, 2.218, 0.5001, 1.873, 0.1146, 1.987, 0.1944, 2.009, 0.5001, 1.873, 0.3506, 1.809, 0.1146, 1.987, 0.8056, 2.009, 0.6495, 1.809, 0.5001, 1.873, 0.8056, 2.009, 0.8855, 1.987, 0.6495, 1.809, 0.9592, 2.23, 0.8855, 1.987, 0.8056, 2.009, 0.9592, 2.23, 1.0, 2.218, 0.8855, 1.987, 0.7776, 1.407, 1.0, 2.218, 0.9592, 2.23, 0.7776, 1.407, 0.9526, 1.757, 1.0, 2.218, 0.5066, 1.001, 0.9462, 0.6748, 0.8854, 1.0, 0.5066, 1.001, 0.4999, 0.6649, 0.9462, 0.6748, 0.112, 1.003, 0.4999, 0.6649, 0.5066, 1.001, 0.112, 1.003, 0.0535, 0.6748, 0.4999, 0.6649, 0.2575, 0.9988, 0.0535, 0.6748, 0.112, 1.003, 0.2575, 0.9988, 0.2524, 0.6413, 0.0535, 0.6748, 0.5032, 1.001, 0.2524, 0.6413, 0.2575, 0.9988, 0.5032, 1.001, 0.4999, 0.6317, 0.2524, 0.6413, 0.7387, 1.001, 0.4999, 0.6317, 0.5032, 1.001, 0.7387, 1.001, 0.7473, 0.6413, 0.4999, 0.6317, 0.8854, 1.0, 0.7473, 0.6413, 0.7387, 1.001, 0.8854, 1.0, 0.9462, 0.6748, 0.7473, 0.6413, 0.2524, 0.6413, -0.003906, 0.05859, 0.0535, 0.6748, 0.2524, 0.6413, 0.2148, 0.02344, -0.003906, 0.05859, 0.4999, 0.6317, 0.2148, 0.02344, 0.2524, 0.6413, 0.4999, 0.6317, 0.4999, 0.003636, 0.2148, 0.02344, 0.7473, 0.6413, 0.4999, 0.003636, 0.4999, 0.6317, 0.7473, 0.6413, 0.7773, 0.02734, 0.4999, 0.003636, 0.9462, 0.6748, 0.7773, 0.02734, 0.7473, 0.6413, 0.9462, 0.6748, 0.9805, 0.07031, 0.7773, 0.02734, 0.5001, 1.873, 0.6495, 1.809, 0.3506, 1.809, 0.0535, 0.6748, -0.003906, 0.05859, 0.2148, 0.02344, 0.8854, 1.0, 0.7776, 1.407, 0.5066, 1.001, 0.8854, 1.0, 0.871, 1.394, 0.7776, 1.407, 0.9526, 1.757, 0.7776, 1.407, 0.871, 1.394, 0.2436, 1.409, 0.112, 1.003, 0.5066, 1.001, 0.2436, 1.409, 0.1289, 1.394, 0.112, 1.003, 0.04727, 1.757, 0.1289, 1.394, 0.2436, 1.409, 0.9462, 0.6748, 0.4999, 0.6649, 0.7773, 0.02734, 0.4999, 0.003636, 0.7773, 0.02734, 0.4999, 0.6649, 0.4999, 0.6649, 0.2148, 0.02344, 0.4999, 0.003636, 0.0535, 0.6748, 0.2148, 0.02344, 0.4999, 0.6649])
me_heigani_mat_3.materials.append(mat_mat_3)
me_heigani_mat_3.use_remesh_preserve_volume = False
me_heigani_mat_3.use_remesh_preserve_attributes = False
me_heigani_mat_3.use_mirror_vertex_groups = False
me_heigani_mat_3.update()

# ---- objects
ob_lamp_002 = bpy.data.objects.new('Lamp.002', light_lamp)
ob_lamp_001 = bpy.data.objects.new('Lamp.001', light_lamp)
ob_camera_001 = bpy.data.objects.new('Camera.001', cam_camera_001)
ob_heigani_mat_4 = bpy.data.objects.new('heigani_mat_4', me_heigani_mat_4)
ob_heigani_mat_5 = bpy.data.objects.new('heigani_mat_5', me_heigani_mat_5)
ob_heigani_mat_6 = bpy.data.objects.new('heigani_mat_6', me_heigani_mat_6)
ob_heigani_mat_7 = bpy.data.objects.new('heigani_mat_7', me_heigani_mat_7)
ob_heigani_mat_0 = bpy.data.objects.new('heigani_mat_0', me_heigani_mat_0)
ob_heigani_mat_1 = bpy.data.objects.new('heigani_mat_1', me_heigani_mat_1)
ob_heigani_mat_2 = bpy.data.objects.new('heigani_mat_2', me_heigani_mat_2)
ob_heigani_mat_3 = bpy.data.objects.new('heigani_mat_3', me_heigani_mat_3)

# ---- transforms, parenting, visibility, modifiers, constraints
ob_lamp_002.location = (1.081, 1.622, 6.488)
ob_lamp_002.lock_rotations_4d = False
ob_lamp_002.empty_display_type = 'ARROWS'
ob_lamp_002.lineart.crease_threshold = 0.0
ob_lamp_001.location = (-1.081, 1.622, 6.488)
ob_lamp_001.lock_rotations_4d = False
ob_lamp_001.empty_display_type = 'ARROWS'
ob_lamp_001.lineart.crease_threshold = 0.0
ob_camera_001.location = (0.0, 1.622, 6.488)
ob_camera_001.lock_rotations_4d = False
ob_camera_001.empty_display_type = 'ARROWS'
ob_camera_001.lineart.crease_threshold = 0.0
ob_heigani_mat_4.location = (0.0, 0.0, 0.0)
ob_heigani_mat_4.lock_rotations_4d = False
ob_heigani_mat_4.empty_display_type = 'ARROWS'
ob_heigani_mat_4.lineart.crease_threshold = 0.0
ob_heigani_mat_5.location = (0.0, 0.0, 0.0)
ob_heigani_mat_5.lock_rotations_4d = False
ob_heigani_mat_5.empty_display_type = 'ARROWS'
ob_heigani_mat_5.lineart.crease_threshold = 0.0
ob_heigani_mat_6.location = (0.0, 0.0, 0.0)
ob_heigani_mat_6.lock_rotations_4d = False
ob_heigani_mat_6.empty_display_type = 'ARROWS'
ob_heigani_mat_6.lineart.crease_threshold = 0.0
ob_heigani_mat_7.location = (0.0, 0.0, 0.0)
ob_heigani_mat_7.lock_rotations_4d = False
ob_heigani_mat_7.empty_display_type = 'ARROWS'
ob_heigani_mat_7.lineart.crease_threshold = 0.0
ob_heigani_mat_0.location = (0.0, 0.0, 0.0)
ob_heigani_mat_0.lock_rotations_4d = False
ob_heigani_mat_0.empty_display_type = 'ARROWS'
ob_heigani_mat_0.lineart.crease_threshold = 0.0
ob_heigani_mat_1.location = (0.0, 0.0, 0.0)
ob_heigani_mat_1.lock_rotations_4d = False
ob_heigani_mat_1.empty_display_type = 'ARROWS'
ob_heigani_mat_1.lineart.crease_threshold = 0.0
ob_heigani_mat_2.location = (0.0, 0.0, 0.0)
ob_heigani_mat_2.lock_rotations_4d = False
ob_heigani_mat_2.empty_display_type = 'ARROWS'
ob_heigani_mat_2.lineart.crease_threshold = 0.0
ob_heigani_mat_3.location = (0.0, 0.0, 0.0)
ob_heigani_mat_3.lock_rotations_4d = False
ob_heigani_mat_3.empty_display_type = 'ARROWS'
ob_heigani_mat_3.lineart.crease_threshold = 0.0

# ---- collection membership
col_collection_1.objects.link(ob_lamp_002)
col_collection_1.objects.link(ob_lamp_001)
col_collection_1.objects.link(ob_camera_001)
col_collection_1.objects.link(ob_heigani_mat_4)
col_collection_1.objects.link(ob_heigani_mat_5)
col_collection_1.objects.link(ob_heigani_mat_6)
col_collection_1.objects.link(ob_heigani_mat_7)
col_collection_1.objects.link(ob_heigani_mat_0)
col_collection_1.objects.link(ob_heigani_mat_1)
col_collection_1.objects.link(ob_heigani_mat_2)
col_collection_1.objects.link(ob_heigani_mat_3)

# ---- scene / render settings (as saved in the file)
scene.camera = ob_camera_001
scene.frame_start = 1; scene.frame_end = 250; scene.frame_set(1)
scene.render.engine = 'BLENDER_EEVEE_NEXT'
scene.render.image_settings.file_format = 'TARGA'
scene.render.image_settings.color_mode = 'RGB'
scene.render.image_settings.compression = 90
scene.render.resolution_x = 320
scene.render.resolution_y = 256
scene.render.fps = 25
scene.render.dither_intensity = 0.0
scene.render.film_transparent = True
scene.render.use_compositing = False
scene.render.use_sequencer = False
scene.render.use_file_extension = False
scene.render.bake_margin = 2
scene.render.bake_bias = 0.0
scene.render.use_stamp_time = False
scene.render.use_stamp_date = False
scene.render.use_stamp_frame = False
scene.render.use_stamp_camera = False
scene.render.use_stamp_scene = False
scene.render.use_stamp_filename = False
scene.render.use_stamp_render_time = False
scene.render.stamp_font_size = 0
scene.render.stamp_foreground = (0.0, 0.0, 0.0, 0.0)
scene.render.stamp_background = (0.0, 0.0, 0.0, 0.0)
scene.cycles.use_denoising = False
scene.cycles.samples = 10
scene.cycles.sampling_pattern = 'TABULATED_SOBOL'
scene.cycles.light_sampling_threshold = 0.0
scene.cycles.use_adaptive_sampling = False
scene.cycles.use_light_tree = False
scene.cycles.blur_glossy = 0.0
scene.cycles.volume_bounces = 1
scene.cycles.pixel_filter_type = 'GAUSSIAN'
scene.cycles.sample_clamp_indirect = 0.0
scene.view_settings.view_transform = 'Raw'
bpy.context.view_layer.update()
